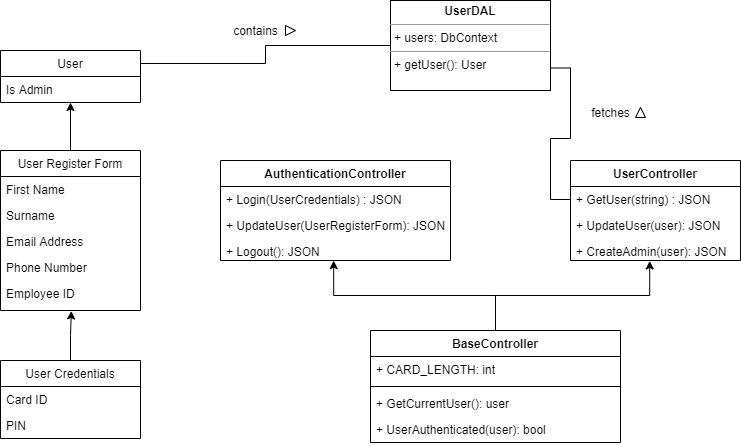

The diagram above was exported from draw.io. Its source (the exported page's mxGraphModel, read from the mxfile embedded in the PNG):
<mxGraphModel dx="1024" dy="592" grid="1" gridSize="10" guides="1" tooltips="1" connect="1" arrows="1" fold="1" page="1" pageScale="1" pageWidth="827" pageHeight="1169" math="0" shadow="0">
  <root>
    <mxCell id="WIyWlLk6GJQsqaUBKTNV-0" />
    <mxCell id="WIyWlLk6GJQsqaUBKTNV-1" parent="WIyWlLk6GJQsqaUBKTNV-0" />
    <mxCell id="5AQAHqmg_EFUaRjbZtVN-27" style="edgeStyle=orthogonalEdgeStyle;rounded=0;orthogonalLoop=1;jettySize=auto;html=1;exitX=0.5;exitY=0;exitDx=0;exitDy=0;entryX=0.5;entryY=1;entryDx=0;entryDy=0;" parent="WIyWlLk6GJQsqaUBKTNV-1" source="5AQAHqmg_EFUaRjbZtVN-0" target="5AQAHqmg_EFUaRjbZtVN-6" edge="1">
      <mxGeometry relative="1" as="geometry" />
    </mxCell>
    <object label="User Register Form" Surname="" id="5AQAHqmg_EFUaRjbZtVN-0">
      <mxCell style="swimlane;fontStyle=0;childLayout=stackLayout;horizontal=1;startSize=26;horizontalStack=0;resizeParent=1;resizeParentMax=0;resizeLast=0;collapsible=1;marginBottom=0;" parent="WIyWlLk6GJQsqaUBKTNV-1" vertex="1">
        <mxGeometry x="70" y="180" width="140" height="160" as="geometry" />
      </mxCell>
    </object>
    <mxCell id="5AQAHqmg_EFUaRjbZtVN-3" value="First Name" style="text;strokeColor=none;fillColor=none;align=left;verticalAlign=top;spacingLeft=4;spacingRight=4;overflow=hidden;rotatable=0;points=[[0,0.5],[1,0.5]];portConstraint=eastwest;" parent="5AQAHqmg_EFUaRjbZtVN-0" vertex="1">
      <mxGeometry y="26" width="140" height="26" as="geometry" />
    </mxCell>
    <mxCell id="5AQAHqmg_EFUaRjbZtVN-4" value="Surname" style="text;strokeColor=none;fillColor=none;align=left;verticalAlign=top;spacingLeft=4;spacingRight=4;overflow=hidden;rotatable=0;points=[[0,0.5],[1,0.5]];portConstraint=eastwest;" parent="5AQAHqmg_EFUaRjbZtVN-0" vertex="1">
      <mxGeometry y="52" width="140" height="26" as="geometry" />
    </mxCell>
    <mxCell id="zkfFHV4jXpPFQw0GAbJ--3" value="Email Address" style="text;align=left;verticalAlign=top;spacingLeft=4;spacingRight=4;overflow=hidden;rotatable=0;points=[[0,0.5],[1,0.5]];portConstraint=eastwest;rounded=0;shadow=0;html=0;" parent="5AQAHqmg_EFUaRjbZtVN-0" vertex="1">
      <mxGeometry y="78" width="140" height="26" as="geometry" />
    </mxCell>
    <mxCell id="zkfFHV4jXpPFQw0GAbJ--2" value="Phone Number" style="text;align=left;verticalAlign=top;spacingLeft=4;spacingRight=4;overflow=hidden;rotatable=0;points=[[0,0.5],[1,0.5]];portConstraint=eastwest;rounded=0;shadow=0;html=0;" parent="5AQAHqmg_EFUaRjbZtVN-0" vertex="1">
      <mxGeometry y="104" width="140" height="26" as="geometry" />
    </mxCell>
    <mxCell id="zkfFHV4jXpPFQw0GAbJ--1" value="Employee ID" style="text;align=left;verticalAlign=top;spacingLeft=4;spacingRight=4;overflow=hidden;rotatable=0;points=[[0,0.5],[1,0.5]];portConstraint=eastwest;" parent="5AQAHqmg_EFUaRjbZtVN-0" vertex="1">
      <mxGeometry y="130" width="140" height="30" as="geometry" />
    </mxCell>
    <mxCell id="5AQAHqmg_EFUaRjbZtVN-52" style="edgeStyle=orthogonalEdgeStyle;rounded=0;orthogonalLoop=1;jettySize=auto;html=1;exitX=1;exitY=0.25;exitDx=0;exitDy=0;entryX=0;entryY=0.5;entryDx=0;entryDy=0;endArrow=none;endFill=0;" parent="WIyWlLk6GJQsqaUBKTNV-1" source="5AQAHqmg_EFUaRjbZtVN-6" target="5AQAHqmg_EFUaRjbZtVN-51" edge="1">
      <mxGeometry relative="1" as="geometry" />
    </mxCell>
    <object label="User" Surname="" id="5AQAHqmg_EFUaRjbZtVN-6">
      <mxCell style="swimlane;fontStyle=0;childLayout=stackLayout;horizontal=1;startSize=26;horizontalStack=0;resizeParent=1;resizeParentMax=0;resizeLast=0;collapsible=1;marginBottom=0;" parent="WIyWlLk6GJQsqaUBKTNV-1" vertex="1">
        <mxGeometry x="70" y="80" width="140" height="52" as="geometry" />
      </mxCell>
    </object>
    <mxCell id="5AQAHqmg_EFUaRjbZtVN-14" value="Is Admin" style="text;align=left;verticalAlign=top;spacingLeft=4;spacingRight=4;overflow=hidden;rotatable=0;points=[[0,0.5],[1,0.5]];portConstraint=eastwest;" parent="5AQAHqmg_EFUaRjbZtVN-6" vertex="1">
      <mxGeometry y="26" width="140" height="26" as="geometry" />
    </mxCell>
    <mxCell id="5AQAHqmg_EFUaRjbZtVN-25" style="edgeStyle=orthogonalEdgeStyle;rounded=0;orthogonalLoop=1;jettySize=auto;html=1;exitX=0.5;exitY=0;exitDx=0;exitDy=0;entryX=0.506;entryY=1.015;entryDx=0;entryDy=0;entryPerimeter=0;" parent="WIyWlLk6GJQsqaUBKTNV-1" source="5AQAHqmg_EFUaRjbZtVN-15" target="zkfFHV4jXpPFQw0GAbJ--1" edge="1">
      <mxGeometry relative="1" as="geometry" />
    </mxCell>
    <object label="User Credentials" Surname="" id="5AQAHqmg_EFUaRjbZtVN-15">
      <mxCell style="swimlane;fontStyle=0;childLayout=stackLayout;horizontal=1;startSize=26;horizontalStack=0;resizeParent=1;resizeParentMax=0;resizeLast=0;collapsible=1;marginBottom=0;" parent="WIyWlLk6GJQsqaUBKTNV-1" vertex="1">
        <mxGeometry x="70" y="390" width="140" height="78" as="geometry" />
      </mxCell>
    </object>
    <mxCell id="5AQAHqmg_EFUaRjbZtVN-16" value="Card ID" style="text;strokeColor=none;fillColor=none;align=left;verticalAlign=top;spacingLeft=4;spacingRight=4;overflow=hidden;rotatable=0;points=[[0,0.5],[1,0.5]];portConstraint=eastwest;" parent="5AQAHqmg_EFUaRjbZtVN-15" vertex="1">
      <mxGeometry y="26" width="140" height="26" as="geometry" />
    </mxCell>
    <mxCell id="5AQAHqmg_EFUaRjbZtVN-17" value="PIN" style="text;strokeColor=none;fillColor=none;align=left;verticalAlign=top;spacingLeft=4;spacingRight=4;overflow=hidden;rotatable=0;points=[[0,0.5],[1,0.5]];portConstraint=eastwest;" parent="5AQAHqmg_EFUaRjbZtVN-15" vertex="1">
      <mxGeometry y="52" width="140" height="26" as="geometry" />
    </mxCell>
    <mxCell id="5AQAHqmg_EFUaRjbZtVN-41" style="edgeStyle=orthogonalEdgeStyle;rounded=0;orthogonalLoop=1;jettySize=auto;html=1;exitX=0.5;exitY=0;exitDx=0;exitDy=0;entryX=0.466;entryY=1.019;entryDx=0;entryDy=0;entryPerimeter=0;" parent="WIyWlLk6GJQsqaUBKTNV-1" source="5AQAHqmg_EFUaRjbZtVN-28" target="5AQAHqmg_EFUaRjbZtVN-39" edge="1">
      <mxGeometry relative="1" as="geometry" />
    </mxCell>
    <mxCell id="5AQAHqmg_EFUaRjbZtVN-46" style="edgeStyle=orthogonalEdgeStyle;rounded=0;orthogonalLoop=1;jettySize=auto;html=1;exitX=0.5;exitY=0;exitDx=0;exitDy=0;entryX=0.492;entryY=1.006;entryDx=0;entryDy=0;entryPerimeter=0;" parent="WIyWlLk6GJQsqaUBKTNV-1" source="5AQAHqmg_EFUaRjbZtVN-28" target="5AQAHqmg_EFUaRjbZtVN-45" edge="1">
      <mxGeometry relative="1" as="geometry" />
    </mxCell>
    <mxCell id="5AQAHqmg_EFUaRjbZtVN-28" value="BaseController" style="swimlane;fontStyle=1;align=center;verticalAlign=top;childLayout=stackLayout;horizontal=1;startSize=26;horizontalStack=0;resizeParent=1;resizeParentMax=0;resizeLast=0;collapsible=1;marginBottom=0;" parent="WIyWlLk6GJQsqaUBKTNV-1" vertex="1">
      <mxGeometry x="440" y="360" width="250" height="112" as="geometry" />
    </mxCell>
    <mxCell id="5AQAHqmg_EFUaRjbZtVN-29" value="+ CARD_LENGTH: int" style="text;strokeColor=none;fillColor=none;align=left;verticalAlign=top;spacingLeft=4;spacingRight=4;overflow=hidden;rotatable=0;points=[[0,0.5],[1,0.5]];portConstraint=eastwest;" parent="5AQAHqmg_EFUaRjbZtVN-28" vertex="1">
      <mxGeometry y="26" width="250" height="26" as="geometry" />
    </mxCell>
    <mxCell id="5AQAHqmg_EFUaRjbZtVN-30" value="" style="line;strokeWidth=1;fillColor=none;align=left;verticalAlign=middle;spacingTop=-1;spacingLeft=3;spacingRight=3;rotatable=0;labelPosition=right;points=[];portConstraint=eastwest;" parent="5AQAHqmg_EFUaRjbZtVN-28" vertex="1">
      <mxGeometry y="52" width="250" height="8" as="geometry" />
    </mxCell>
    <mxCell id="5AQAHqmg_EFUaRjbZtVN-31" value="+ GetCurrentUser(): user" style="text;strokeColor=none;fillColor=none;align=left;verticalAlign=top;spacingLeft=4;spacingRight=4;overflow=hidden;rotatable=0;points=[[0,0.5],[1,0.5]];portConstraint=eastwest;" parent="5AQAHqmg_EFUaRjbZtVN-28" vertex="1">
      <mxGeometry y="60" width="250" height="26" as="geometry" />
    </mxCell>
    <mxCell id="5AQAHqmg_EFUaRjbZtVN-33" value="+ UserAuthenticated(user): bool" style="text;strokeColor=none;fillColor=none;align=left;verticalAlign=top;spacingLeft=4;spacingRight=4;overflow=hidden;rotatable=0;points=[[0,0.5],[1,0.5]];portConstraint=eastwest;" parent="5AQAHqmg_EFUaRjbZtVN-28" vertex="1">
      <mxGeometry y="86" width="250" height="26" as="geometry" />
    </mxCell>
    <mxCell id="5AQAHqmg_EFUaRjbZtVN-36" value="UserController" style="swimlane;fontStyle=1;childLayout=stackLayout;horizontal=1;startSize=26;fillColor=none;horizontalStack=0;resizeParent=1;resizeParentMax=0;resizeLast=0;collapsible=1;marginBottom=0;" parent="WIyWlLk6GJQsqaUBKTNV-1" vertex="1">
      <mxGeometry x="640" y="190" width="170" height="100" as="geometry" />
    </mxCell>
    <mxCell id="5AQAHqmg_EFUaRjbZtVN-37" value="+ GetUser(string) : JSON" style="text;strokeColor=none;fillColor=none;align=left;verticalAlign=top;spacingLeft=4;spacingRight=4;overflow=hidden;rotatable=0;points=[[0,0.5],[1,0.5]];portConstraint=eastwest;" parent="5AQAHqmg_EFUaRjbZtVN-36" vertex="1">
      <mxGeometry y="26" width="170" height="26" as="geometry" />
    </mxCell>
    <mxCell id="5AQAHqmg_EFUaRjbZtVN-38" value="+ UpdateUser(user): JSON" style="text;strokeColor=none;fillColor=none;align=left;verticalAlign=top;spacingLeft=4;spacingRight=4;overflow=hidden;rotatable=0;points=[[0,0.5],[1,0.5]];portConstraint=eastwest;" parent="5AQAHqmg_EFUaRjbZtVN-36" vertex="1">
      <mxGeometry y="52" width="170" height="26" as="geometry" />
    </mxCell>
    <mxCell id="5AQAHqmg_EFUaRjbZtVN-39" value="+ CreateAdmin(user): JSON" style="text;strokeColor=none;fillColor=none;align=left;verticalAlign=top;spacingLeft=4;spacingRight=4;overflow=hidden;rotatable=0;points=[[0,0.5],[1,0.5]];portConstraint=eastwest;" parent="5AQAHqmg_EFUaRjbZtVN-36" vertex="1">
      <mxGeometry y="78" width="170" height="22" as="geometry" />
    </mxCell>
    <mxCell id="5AQAHqmg_EFUaRjbZtVN-42" value="AuthenticationController" style="swimlane;fontStyle=1;childLayout=stackLayout;horizontal=1;startSize=26;fillColor=none;horizontalStack=0;resizeParent=1;resizeParentMax=0;resizeLast=0;collapsible=1;marginBottom=0;" parent="WIyWlLk6GJQsqaUBKTNV-1" vertex="1">
      <mxGeometry x="290" y="190" width="230" height="100" as="geometry" />
    </mxCell>
    <mxCell id="5AQAHqmg_EFUaRjbZtVN-43" value="+ Login(UserCredentials) : JSON" style="text;strokeColor=none;fillColor=none;align=left;verticalAlign=top;spacingLeft=4;spacingRight=4;overflow=hidden;rotatable=0;points=[[0,0.5],[1,0.5]];portConstraint=eastwest;" parent="5AQAHqmg_EFUaRjbZtVN-42" vertex="1">
      <mxGeometry y="26" width="230" height="26" as="geometry" />
    </mxCell>
    <mxCell id="5AQAHqmg_EFUaRjbZtVN-44" value="+ UpdateUser(UserRegisterForm): JSON" style="text;strokeColor=none;fillColor=none;align=left;verticalAlign=top;spacingLeft=4;spacingRight=4;overflow=hidden;rotatable=0;points=[[0,0.5],[1,0.5]];portConstraint=eastwest;" parent="5AQAHqmg_EFUaRjbZtVN-42" vertex="1">
      <mxGeometry y="52" width="230" height="26" as="geometry" />
    </mxCell>
    <mxCell id="5AQAHqmg_EFUaRjbZtVN-45" value="+ Logout(): JSON" style="text;strokeColor=none;fillColor=none;align=left;verticalAlign=top;spacingLeft=4;spacingRight=4;overflow=hidden;rotatable=0;points=[[0,0.5],[1,0.5]];portConstraint=eastwest;" parent="5AQAHqmg_EFUaRjbZtVN-42" vertex="1">
      <mxGeometry y="78" width="230" height="22" as="geometry" />
    </mxCell>
    <mxCell id="5AQAHqmg_EFUaRjbZtVN-54" style="edgeStyle=orthogonalEdgeStyle;rounded=0;orthogonalLoop=1;jettySize=auto;html=1;exitX=1;exitY=0.75;exitDx=0;exitDy=0;entryX=0;entryY=0.5;entryDx=0;entryDy=0;endArrow=none;endFill=0;" parent="WIyWlLk6GJQsqaUBKTNV-1" source="5AQAHqmg_EFUaRjbZtVN-51" target="5AQAHqmg_EFUaRjbZtVN-37" edge="1">
      <mxGeometry relative="1" as="geometry" />
    </mxCell>
    <mxCell id="5AQAHqmg_EFUaRjbZtVN-51" value="&lt;p style=&quot;margin: 0px ; margin-top: 4px ; text-align: center&quot;&gt;&lt;b&gt;UserDAL&lt;/b&gt;&lt;/p&gt;&lt;hr size=&quot;1&quot;&gt;&lt;p style=&quot;margin: 0px ; margin-left: 4px&quot;&gt;+ users: DbContext&lt;/p&gt;&lt;hr size=&quot;1&quot;&gt;&lt;p style=&quot;margin: 0px ; margin-left: 4px&quot;&gt;+ getUser(): User&lt;/p&gt;" style="verticalAlign=top;align=left;overflow=fill;fontSize=12;fontFamily=Helvetica;html=1;" parent="WIyWlLk6GJQsqaUBKTNV-1" vertex="1">
      <mxGeometry x="460" y="30" width="160" height="90" as="geometry" />
    </mxCell>
    <mxCell id="aKyAslxTHy9JVODl9qz8-0" value="contains" style="text;html=1;align=center;verticalAlign=middle;resizable=0;points=[];autosize=1;strokeColor=none;fillColor=none;" vertex="1" parent="WIyWlLk6GJQsqaUBKTNV-1">
      <mxGeometry x="295" y="50" width="60" height="20" as="geometry" />
    </mxCell>
    <mxCell id="aKyAslxTHy9JVODl9qz8-1" value="" style="triangle;whiteSpace=wrap;html=1;" vertex="1" parent="WIyWlLk6GJQsqaUBKTNV-1">
      <mxGeometry x="355" y="55" width="10" height="10" as="geometry" />
    </mxCell>
    <mxCell id="aKyAslxTHy9JVODl9qz8-2" value="fetches" style="text;html=1;align=center;verticalAlign=middle;resizable=0;points=[];autosize=1;strokeColor=none;fillColor=none;" vertex="1" parent="WIyWlLk6GJQsqaUBKTNV-1">
      <mxGeometry x="655" y="132" width="50" height="20" as="geometry" />
    </mxCell>
    <mxCell id="aKyAslxTHy9JVODl9qz8-3" value="" style="triangle;whiteSpace=wrap;html=1;rotation=-90;" vertex="1" parent="WIyWlLk6GJQsqaUBKTNV-1">
      <mxGeometry x="705" y="137" width="10" height="10" as="geometry" />
    </mxCell>
  </root>
</mxGraphModel>